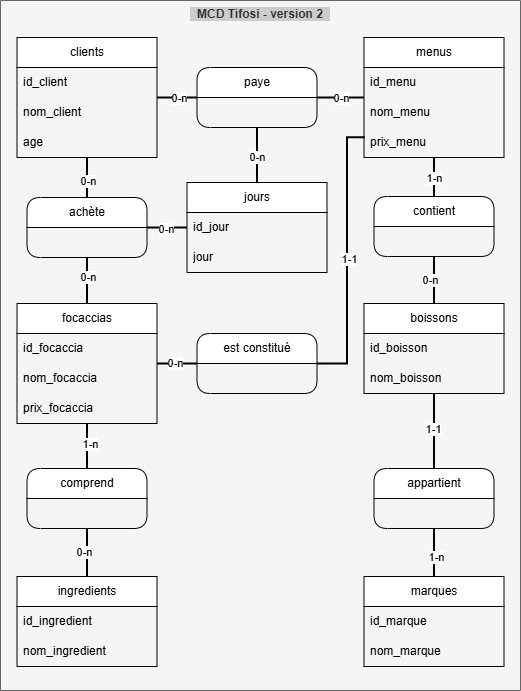

The diagram above was exported from draw.io. Its source (the exported page's mxGraphModel, read from the mxfile embedded in the PNG):
<mxGraphModel dx="1980" dy="337" grid="1" gridSize="10" guides="1" tooltips="1" connect="1" arrows="1" fold="1" page="1" pageScale="1" pageWidth="1100" pageHeight="850" math="0" shadow="0">
  <root>
    <mxCell id="0" />
    <mxCell id="1" parent="0" />
    <mxCell id="56" value="&amp;nbsp; MCD Tifosi - version 2&amp;nbsp;&amp;nbsp;" style="swimlane;whiteSpace=wrap;html=1;fillColor=#f5f5f5;labelBackgroundColor=#CCCCCC;backgroundOutline=0;startSize=707;verticalAlign=top;fontColor=#333333;strokeColor=#666666;" vertex="1" parent="1">
      <mxGeometry x="-960" y="880" width="520" height="690" as="geometry">
        <mxRectangle y="90" width="210" height="690" as="alternateBounds" />
      </mxGeometry>
    </mxCell>
    <mxCell id="57" style="edgeStyle=orthogonalEdgeStyle;rounded=0;orthogonalLoop=1;jettySize=auto;html=1;entryX=0;entryY=0.5;entryDx=0;entryDy=0;endArrow=none;startFill=0;strokeWidth=2;" edge="1" parent="56" source="59" target="93">
      <mxGeometry relative="1" as="geometry" />
    </mxCell>
    <mxCell id="58" value="0-n" style="edgeLabel;html=1;align=center;verticalAlign=middle;resizable=0;points=[];" vertex="1" connectable="0" parent="57">
      <mxGeometry x="0.0886" relative="1" as="geometry">
        <mxPoint as="offset" />
      </mxGeometry>
    </mxCell>
    <mxCell id="59" value="clients" style="swimlane;fontStyle=0;childLayout=stackLayout;horizontal=1;startSize=30;horizontalStack=0;resizeParent=1;resizeParentMax=0;resizeLast=0;collapsible=1;marginBottom=0;whiteSpace=wrap;html=1;" vertex="1" parent="56">
      <mxGeometry x="16.5" y="37" width="140" height="120" as="geometry" />
    </mxCell>
    <mxCell id="60" value="id_client" style="text;strokeColor=none;fillColor=none;align=left;verticalAlign=middle;spacingLeft=4;spacingRight=4;overflow=hidden;points=[[0,0.5],[1,0.5]];portConstraint=eastwest;rotatable=0;whiteSpace=wrap;html=1;" vertex="1" parent="59">
      <mxGeometry y="30" width="140" height="30" as="geometry" />
    </mxCell>
    <mxCell id="61" value="nom_client" style="text;strokeColor=none;fillColor=none;align=left;verticalAlign=middle;spacingLeft=4;spacingRight=4;overflow=hidden;points=[[0,0.5],[1,0.5]];portConstraint=eastwest;rotatable=0;whiteSpace=wrap;html=1;" vertex="1" parent="59">
      <mxGeometry y="60" width="140" height="30" as="geometry" />
    </mxCell>
    <mxCell id="62" value="age" style="text;strokeColor=none;fillColor=none;align=left;verticalAlign=middle;spacingLeft=4;spacingRight=4;overflow=hidden;points=[[0,0.5],[1,0.5]];portConstraint=eastwest;rotatable=0;whiteSpace=wrap;html=1;" vertex="1" parent="59">
      <mxGeometry y="90" width="140" height="30" as="geometry" />
    </mxCell>
    <mxCell id="63" style="edgeStyle=orthogonalEdgeStyle;rounded=0;orthogonalLoop=1;jettySize=auto;html=1;entryX=0.5;entryY=0;entryDx=0;entryDy=0;endArrow=none;startFill=0;strokeWidth=2;" edge="1" parent="56" source="67" target="79">
      <mxGeometry relative="1" as="geometry" />
    </mxCell>
    <mxCell id="64" value="1-n" style="edgeLabel;html=1;align=center;verticalAlign=middle;resizable=0;points=[];" vertex="1" connectable="0" parent="63">
      <mxGeometry x="-0.1111" y="3" relative="1" as="geometry">
        <mxPoint as="offset" />
      </mxGeometry>
    </mxCell>
    <mxCell id="65" style="edgeStyle=orthogonalEdgeStyle;rounded=0;orthogonalLoop=1;jettySize=auto;html=1;entryX=0;entryY=0.5;entryDx=0;entryDy=0;endArrow=none;startFill=0;strokeWidth=2;" edge="1" parent="56" source="67" target="95">
      <mxGeometry relative="1" as="geometry" />
    </mxCell>
    <mxCell id="66" value="0-n" style="edgeLabel;html=1;align=center;verticalAlign=middle;resizable=0;points=[];" vertex="1" connectable="0" parent="65">
      <mxGeometry x="-0.1139" y="1" relative="1" as="geometry">
        <mxPoint as="offset" />
      </mxGeometry>
    </mxCell>
    <mxCell id="67" value="focaccias" style="swimlane;fontStyle=0;childLayout=stackLayout;horizontal=1;startSize=30;horizontalStack=0;resizeParent=1;resizeParentMax=0;resizeLast=0;collapsible=1;marginBottom=0;whiteSpace=wrap;html=1;" vertex="1" parent="56">
      <mxGeometry x="16.5" y="303" width="140" height="120" as="geometry" />
    </mxCell>
    <mxCell id="68" value="id_focaccia" style="text;strokeColor=none;fillColor=none;align=left;verticalAlign=middle;spacingLeft=4;spacingRight=4;overflow=hidden;points=[[0,0.5],[1,0.5]];portConstraint=eastwest;rotatable=0;whiteSpace=wrap;html=1;" vertex="1" parent="67">
      <mxGeometry y="30" width="140" height="30" as="geometry" />
    </mxCell>
    <mxCell id="69" value="nom_focaccia" style="text;strokeColor=none;fillColor=none;align=left;verticalAlign=middle;spacingLeft=4;spacingRight=4;overflow=hidden;points=[[0,0.5],[1,0.5]];portConstraint=eastwest;rotatable=0;whiteSpace=wrap;html=1;" vertex="1" parent="67">
      <mxGeometry y="60" width="140" height="30" as="geometry" />
    </mxCell>
    <mxCell id="70" value="prix_focaccia" style="text;strokeColor=none;fillColor=none;align=left;verticalAlign=middle;spacingLeft=4;spacingRight=4;overflow=hidden;points=[[0,0.5],[1,0.5]];portConstraint=eastwest;rotatable=0;whiteSpace=wrap;html=1;" vertex="1" parent="67">
      <mxGeometry y="90" width="140" height="30" as="geometry" />
    </mxCell>
    <mxCell id="71" style="edgeStyle=orthogonalEdgeStyle;rounded=0;orthogonalLoop=1;jettySize=auto;html=1;entryX=0.5;entryY=0;entryDx=0;entryDy=0;endArrow=none;startFill=0;strokeWidth=2;" edge="1" parent="56" source="73" target="67">
      <mxGeometry relative="1" as="geometry" />
    </mxCell>
    <mxCell id="72" value="0-n" style="edgeLabel;html=1;align=center;verticalAlign=middle;resizable=0;points=[];" vertex="1" connectable="0" parent="71">
      <mxGeometry x="-0.1739" y="1" relative="1" as="geometry">
        <mxPoint as="offset" />
      </mxGeometry>
    </mxCell>
    <mxCell id="73" value="achète" style="swimlane;fontStyle=0;childLayout=stackLayout;horizontal=1;startSize=30;horizontalStack=0;resizeParent=1;resizeParentMax=0;resizeLast=0;collapsible=1;marginBottom=0;whiteSpace=wrap;html=1;rounded=1;" vertex="1" parent="56">
      <mxGeometry x="26.5" y="197" width="120" height="60" as="geometry" />
    </mxCell>
    <mxCell id="75" value="" style="endArrow=none;html=1;rounded=0;exitX=0.5;exitY=0;exitDx=0;exitDy=0;strokeWidth=2;" edge="1" parent="56" source="73" target="59">
      <mxGeometry width="50" height="50" relative="1" as="geometry">
        <mxPoint x="366.5" y="537" as="sourcePoint" />
        <mxPoint x="416.5" y="487" as="targetPoint" />
      </mxGeometry>
    </mxCell>
    <mxCell id="76" value="0-n" style="edgeLabel;html=1;align=center;verticalAlign=middle;resizable=0;points=[];" vertex="1" connectable="0" parent="75">
      <mxGeometry x="-0.15" y="-1" relative="1" as="geometry">
        <mxPoint as="offset" />
      </mxGeometry>
    </mxCell>
    <mxCell id="77" style="edgeStyle=orthogonalEdgeStyle;rounded=0;orthogonalLoop=1;jettySize=auto;html=1;entryX=0.5;entryY=0;entryDx=0;entryDy=0;endArrow=none;startFill=0;strokeWidth=2;" edge="1" parent="56" source="79" target="80">
      <mxGeometry relative="1" as="geometry" />
    </mxCell>
    <mxCell id="78" value="0-n" style="edgeLabel;html=1;align=center;verticalAlign=middle;resizable=0;points=[];" vertex="1" connectable="0" parent="77">
      <mxGeometry x="-0.0417" y="-3" relative="1" as="geometry">
        <mxPoint as="offset" />
      </mxGeometry>
    </mxCell>
    <mxCell id="79" value="comprend" style="swimlane;fontStyle=0;childLayout=stackLayout;horizontal=1;startSize=30;horizontalStack=0;resizeParent=1;resizeParentMax=0;resizeLast=0;collapsible=1;marginBottom=0;whiteSpace=wrap;html=1;rounded=1;" vertex="1" parent="56">
      <mxGeometry x="26.5" y="468" width="120" height="60" as="geometry" />
    </mxCell>
    <mxCell id="80" value="ingredients" style="swimlane;fontStyle=0;childLayout=stackLayout;horizontal=1;startSize=30;horizontalStack=0;resizeParent=1;resizeParentMax=0;resizeLast=0;collapsible=1;marginBottom=0;whiteSpace=wrap;html=1;" vertex="1" parent="56">
      <mxGeometry x="16.5" y="576" width="140" height="90" as="geometry" />
    </mxCell>
    <mxCell id="81" value="id_ingredient" style="text;strokeColor=none;fillColor=none;align=left;verticalAlign=middle;spacingLeft=4;spacingRight=4;overflow=hidden;points=[[0,0.5],[1,0.5]];portConstraint=eastwest;rotatable=0;whiteSpace=wrap;html=1;" vertex="1" parent="80">
      <mxGeometry y="30" width="140" height="30" as="geometry" />
    </mxCell>
    <mxCell id="82" value="nom_ingredient" style="text;strokeColor=none;fillColor=none;align=left;verticalAlign=middle;spacingLeft=4;spacingRight=4;overflow=hidden;points=[[0,0.5],[1,0.5]];portConstraint=eastwest;rotatable=0;whiteSpace=wrap;html=1;" vertex="1" parent="80">
      <mxGeometry y="60" width="140" height="30" as="geometry" />
    </mxCell>
    <mxCell id="83" style="edgeStyle=orthogonalEdgeStyle;rounded=0;orthogonalLoop=1;jettySize=auto;html=1;entryX=1;entryY=0.5;entryDx=0;entryDy=0;endArrow=none;startFill=0;strokeWidth=2;exitX=0.006;exitY=0.328;exitDx=0;exitDy=0;exitPerimeter=0;" edge="1" parent="56" source="90" target="95">
      <mxGeometry relative="1" as="geometry">
        <Array as="points">
          <mxPoint x="346.5" y="137" />
          <mxPoint x="346.5" y="363" />
        </Array>
      </mxGeometry>
    </mxCell>
    <mxCell id="84" value="1-1" style="edgeLabel;html=1;align=center;verticalAlign=middle;resizable=0;points=[];" vertex="1" connectable="0" parent="83">
      <mxGeometry x="0.0213" y="2" relative="1" as="geometry">
        <mxPoint as="offset" />
      </mxGeometry>
    </mxCell>
    <mxCell id="85" style="edgeStyle=orthogonalEdgeStyle;rounded=0;orthogonalLoop=1;jettySize=auto;html=1;entryX=0.5;entryY=0;entryDx=0;entryDy=0;endArrow=none;startFill=0;strokeWidth=2;" edge="1" parent="56" source="87" target="98">
      <mxGeometry relative="1" as="geometry" />
    </mxCell>
    <mxCell id="86" value="1-n" style="edgeLabel;html=1;align=center;verticalAlign=middle;resizable=0;points=[];" vertex="1" connectable="0" parent="85">
      <mxGeometry x="0.0864" relative="1" as="geometry">
        <mxPoint as="offset" />
      </mxGeometry>
    </mxCell>
    <mxCell id="87" value="menus" style="swimlane;fontStyle=0;childLayout=stackLayout;horizontal=1;startSize=30;horizontalStack=0;resizeParent=1;resizeParentMax=0;resizeLast=0;collapsible=1;marginBottom=0;whiteSpace=wrap;html=1;" vertex="1" parent="56">
      <mxGeometry x="363.5" y="37" width="140" height="120" as="geometry" />
    </mxCell>
    <mxCell id="88" value="id_menu" style="text;strokeColor=none;fillColor=none;align=left;verticalAlign=middle;spacingLeft=4;spacingRight=4;overflow=hidden;points=[[0,0.5],[1,0.5]];portConstraint=eastwest;rotatable=0;whiteSpace=wrap;html=1;" vertex="1" parent="87">
      <mxGeometry y="30" width="140" height="30" as="geometry" />
    </mxCell>
    <mxCell id="89" value="nom_menu" style="text;strokeColor=none;fillColor=none;align=left;verticalAlign=middle;spacingLeft=4;spacingRight=4;overflow=hidden;points=[[0,0.5],[1,0.5]];portConstraint=eastwest;rotatable=0;whiteSpace=wrap;html=1;" vertex="1" parent="87">
      <mxGeometry y="60" width="140" height="30" as="geometry" />
    </mxCell>
    <mxCell id="90" value="prix_menu" style="text;strokeColor=none;fillColor=none;align=left;verticalAlign=middle;spacingLeft=4;spacingRight=4;overflow=hidden;points=[[0,0.5],[1,0.5]];portConstraint=eastwest;rotatable=0;whiteSpace=wrap;html=1;" vertex="1" parent="87">
      <mxGeometry y="90" width="140" height="30" as="geometry" />
    </mxCell>
    <mxCell id="91" style="edgeStyle=orthogonalEdgeStyle;rounded=0;orthogonalLoop=1;jettySize=auto;html=1;endArrow=none;startFill=0;strokeWidth=2;" edge="1" parent="56" source="93" target="87">
      <mxGeometry relative="1" as="geometry" />
    </mxCell>
    <mxCell id="92" value="0-n" style="edgeLabel;html=1;align=center;verticalAlign=middle;resizable=0;points=[];" vertex="1" connectable="0" parent="91">
      <mxGeometry x="0.0244" relative="1" as="geometry">
        <mxPoint as="offset" />
      </mxGeometry>
    </mxCell>
    <mxCell id="93" value="paye" style="swimlane;fontStyle=0;childLayout=stackLayout;horizontal=1;startSize=30;horizontalStack=0;resizeParent=1;resizeParentMax=0;resizeLast=0;collapsible=1;marginBottom=0;whiteSpace=wrap;html=1;rounded=1;" vertex="1" parent="56">
      <mxGeometry x="196.5" y="67" width="120" height="60" as="geometry" />
    </mxCell>
    <mxCell id="95" value="est constitué" style="swimlane;fontStyle=0;childLayout=stackLayout;horizontal=1;startSize=30;horizontalStack=0;resizeParent=1;resizeParentMax=0;resizeLast=0;collapsible=1;marginBottom=0;whiteSpace=wrap;html=1;rounded=1;" vertex="1" parent="56">
      <mxGeometry x="196.5" y="333" width="120" height="60" as="geometry" />
    </mxCell>
    <mxCell id="96" style="edgeStyle=orthogonalEdgeStyle;rounded=0;orthogonalLoop=1;jettySize=auto;html=1;entryX=0.5;entryY=0;entryDx=0;entryDy=0;endArrow=none;startFill=0;strokeWidth=2;" edge="1" parent="56" source="98" target="101">
      <mxGeometry relative="1" as="geometry" />
    </mxCell>
    <mxCell id="97" value="0-n" style="edgeLabel;html=1;align=center;verticalAlign=middle;resizable=0;points=[];" vertex="1" connectable="0" parent="96">
      <mxGeometry x="-0.0213" y="-4" relative="1" as="geometry">
        <mxPoint as="offset" />
      </mxGeometry>
    </mxCell>
    <mxCell id="98" value="contient" style="swimlane;fontStyle=0;childLayout=stackLayout;horizontal=1;startSize=30;horizontalStack=0;resizeParent=1;resizeParentMax=0;resizeLast=0;collapsible=1;marginBottom=0;whiteSpace=wrap;html=1;rounded=1;" vertex="1" parent="56">
      <mxGeometry x="373.5" y="196" width="120" height="60" as="geometry" />
    </mxCell>
    <mxCell id="99" style="edgeStyle=orthogonalEdgeStyle;rounded=0;orthogonalLoop=1;jettySize=auto;html=1;entryX=0.5;entryY=0;entryDx=0;entryDy=0;strokeWidth=2;endArrow=none;startFill=0;" edge="1" parent="56" source="101" target="106">
      <mxGeometry relative="1" as="geometry" />
    </mxCell>
    <mxCell id="100" value="1-1" style="edgeLabel;html=1;align=center;verticalAlign=middle;resizable=0;points=[];" vertex="1" connectable="0" parent="99">
      <mxGeometry x="-0.0667" y="-1" relative="1" as="geometry">
        <mxPoint as="offset" />
      </mxGeometry>
    </mxCell>
    <mxCell id="101" value="boissons" style="swimlane;fontStyle=0;childLayout=stackLayout;horizontal=1;startSize=30;horizontalStack=0;resizeParent=1;resizeParentMax=0;resizeLast=0;collapsible=1;marginBottom=0;whiteSpace=wrap;html=1;" vertex="1" parent="56">
      <mxGeometry x="363.5" y="303" width="140" height="90" as="geometry" />
    </mxCell>
    <mxCell id="102" value="id_boisson" style="text;strokeColor=none;fillColor=none;align=left;verticalAlign=middle;spacingLeft=4;spacingRight=4;overflow=hidden;points=[[0,0.5],[1,0.5]];portConstraint=eastwest;rotatable=0;whiteSpace=wrap;html=1;" vertex="1" parent="101">
      <mxGeometry y="30" width="140" height="30" as="geometry" />
    </mxCell>
    <mxCell id="103" value="nom_boisson" style="text;strokeColor=none;fillColor=none;align=left;verticalAlign=middle;spacingLeft=4;spacingRight=4;overflow=hidden;points=[[0,0.5],[1,0.5]];portConstraint=eastwest;rotatable=0;whiteSpace=wrap;html=1;" vertex="1" parent="101">
      <mxGeometry y="60" width="140" height="30" as="geometry" />
    </mxCell>
    <mxCell id="104" style="edgeStyle=orthogonalEdgeStyle;rounded=0;orthogonalLoop=1;jettySize=auto;html=1;entryX=0.5;entryY=0;entryDx=0;entryDy=0;strokeWidth=2;endArrow=none;startFill=0;" edge="1" parent="56" source="106" target="107">
      <mxGeometry relative="1" as="geometry" />
    </mxCell>
    <mxCell id="105" value="1-n" style="edgeLabel;html=1;align=center;verticalAlign=middle;resizable=0;points=[];" vertex="1" connectable="0" parent="104">
      <mxGeometry x="0.1667" y="2" relative="1" as="geometry">
        <mxPoint as="offset" />
      </mxGeometry>
    </mxCell>
    <mxCell id="106" value="appartient" style="swimlane;fontStyle=0;childLayout=stackLayout;horizontal=1;startSize=30;horizontalStack=0;resizeParent=1;resizeParentMax=0;resizeLast=0;collapsible=1;marginBottom=0;whiteSpace=wrap;html=1;rounded=1;" vertex="1" parent="56">
      <mxGeometry x="373.5" y="468" width="120" height="60" as="geometry" />
    </mxCell>
    <mxCell id="107" value="marques" style="swimlane;fontStyle=0;childLayout=stackLayout;horizontal=1;startSize=30;horizontalStack=0;resizeParent=1;resizeParentMax=0;resizeLast=0;collapsible=1;marginBottom=0;whiteSpace=wrap;html=1;" vertex="1" parent="56">
      <mxGeometry x="363.5" y="576" width="140" height="90" as="geometry" />
    </mxCell>
    <mxCell id="108" value="id_marque" style="text;strokeColor=none;fillColor=none;align=left;verticalAlign=middle;spacingLeft=4;spacingRight=4;overflow=hidden;points=[[0,0.5],[1,0.5]];portConstraint=eastwest;rotatable=0;whiteSpace=wrap;html=1;" vertex="1" parent="107">
      <mxGeometry y="30" width="140" height="30" as="geometry" />
    </mxCell>
    <mxCell id="109" value="nom_marque" style="text;strokeColor=none;fillColor=none;align=left;verticalAlign=middle;spacingLeft=4;spacingRight=4;overflow=hidden;points=[[0,0.5],[1,0.5]];portConstraint=eastwest;rotatable=0;whiteSpace=wrap;html=1;" vertex="1" parent="107">
      <mxGeometry y="60" width="140" height="30" as="geometry" />
    </mxCell>
    <mxCell id="113" style="edgeStyle=none;html=1;strokeWidth=2;endArrow=none;endFill=0;" edge="1" parent="56" source="110" target="93">
      <mxGeometry relative="1" as="geometry" />
    </mxCell>
    <mxCell id="115" value="0-n" style="edgeLabel;html=1;align=center;verticalAlign=middle;resizable=0;points=[];" vertex="1" connectable="0" parent="113">
      <mxGeometry x="-0.0545" relative="1" as="geometry">
        <mxPoint as="offset" />
      </mxGeometry>
    </mxCell>
    <mxCell id="110" value="jours" style="swimlane;fontStyle=0;childLayout=stackLayout;horizontal=1;startSize=30;horizontalStack=0;resizeParent=1;resizeParentMax=0;resizeLast=0;collapsible=1;marginBottom=0;whiteSpace=wrap;html=1;" vertex="1" parent="56">
      <mxGeometry x="186.5" y="182" width="140" height="90" as="geometry" />
    </mxCell>
    <mxCell id="111" value="id_jour" style="text;strokeColor=none;fillColor=none;align=left;verticalAlign=middle;spacingLeft=4;spacingRight=4;overflow=hidden;points=[[0,0.5],[1,0.5]];portConstraint=eastwest;rotatable=0;whiteSpace=wrap;html=1;" vertex="1" parent="110">
      <mxGeometry y="30" width="140" height="30" as="geometry" />
    </mxCell>
    <mxCell id="112" value="jour" style="text;strokeColor=none;fillColor=none;align=left;verticalAlign=middle;spacingLeft=4;spacingRight=4;overflow=hidden;points=[[0,0.5],[1,0.5]];portConstraint=eastwest;rotatable=0;whiteSpace=wrap;html=1;" vertex="1" parent="110">
      <mxGeometry y="60" width="140" height="30" as="geometry" />
    </mxCell>
    <mxCell id="114" style="edgeStyle=none;html=1;strokeWidth=2;endArrow=none;endFill=0;" edge="1" parent="56" source="111" target="73">
      <mxGeometry relative="1" as="geometry" />
    </mxCell>
    <mxCell id="116" value="0-n" style="edgeLabel;html=1;align=center;verticalAlign=middle;resizable=0;points=[];" vertex="1" connectable="0" parent="114">
      <mxGeometry x="0.025" y="1" relative="1" as="geometry">
        <mxPoint as="offset" />
      </mxGeometry>
    </mxCell>
  </root>
</mxGraphModel>